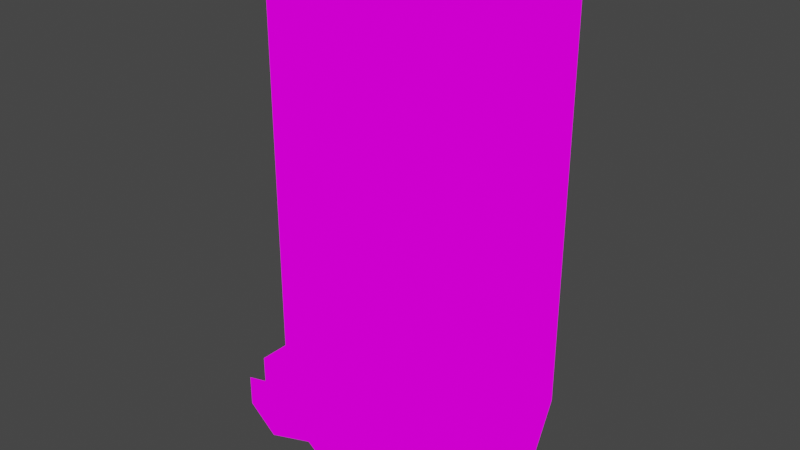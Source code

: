 # Source: waterDispenxser.blend  (saved by Blender 2.82.7; exported with 4.5.12 LTS)
import bpy
from mathutils import Matrix  # noqa: F401  (used for matrix-valued properties, if any)

bpy.ops.wm.read_factory_settings(use_empty=True)
scene = bpy.context.scene
scene.name = 'Scene'

# ---- collections
col_collection = bpy.data.collections.new('Collection'); scene.collection.children.link(col_collection)

# ---- images (referenced by path relative to the original .blend; pixels are not part of the script)
import os
ASSET_DIR = os.environ.get("B2B_ASSET_DIR", "")  # directory of the original .blend (textures are referenced by path, not embedded)
HERE = os.path.dirname(os.path.abspath(__file__))  # packed textures are extracted next to this script under _unpacked/

def load_image(name, relpath, width, height, colorspace="sRGB"):
    """Load a texture the original file referenced (path relative to the .blend, or extracted next to this script)."""
    p = next((c for c in (os.path.join(HERE, relpath), os.path.join(ASSET_DIR, relpath)) if relpath and os.path.exists(c)), "")
    if p:
        img = bpy.data.images.load(p, check_existing=True)
        img.name = name
    else:  # same state as the original file: an image datablock whose file is absent (Cycles renders it pink)
        img = bpy.data.images.new(name, width, height)
        img.source = "FILE"
        img.filepath = "//" + (relpath or name)
    img.colorspace_settings.name = colorspace
    return img
img_waterdispenser_png = load_image('waterDispenser.png', 'waterDispenser.png', 1024, 1024, 'sRGB')

# ---- materials (node trees are filled in below, after node groups)
mat_waterdispenser = bpy.data.materials.new('waterDispenser')
mat_waterdispenser.alpha_threshold = 0.0
mat_waterdispenser.use_transparent_shadow = False
mat_waterdispenser.line_color = (0.0, 0.0, 0.0, 1.0)

# ---- material node trees
mat_waterdispenser.use_nodes = True; mat_waterdispenser.node_tree.nodes.clear()
_N = mat_waterdispenser.node_tree.nodes; _L = mat_waterdispenser.node_tree.links
n0 = _N.new('ShaderNodeOutputMaterial'); n0.name = 'Material Output'; n0.location = (400, 0)
n1 = _N.new('ShaderNodeLightPath'); n1.name = 'Light Path'; n1.location = (0, 250)
n2 = _N.new('ShaderNodeBsdfTransparent'); n2.name = 'Transparent BSDF'; n2.location = (-200, -100)
n3 = _N.new('ShaderNodeEmission'); n3.name = 'Emission'; n3.location = (-200, -200)
n4 = _N.new('ShaderNodeMixShader'); n4.name = 'Mix Shader'; n4.location = (200, 0)
n5 = _N.new('ShaderNodeMixShader'); n5.name = 'Mix Shader.001'; n5.location = (0, -100)
n6 = _N.new('ShaderNodeTexImage'); n6.name = 'Image Texture'; n6.location = (-500, 100)
n6.image = img_waterdispenser_png
n6.interpolation = 'Closest'
_L.new(n6.outputs[0], n3.inputs[0])
_L.new(n6.outputs[1], n5.inputs[0])
_L.new(n2.outputs[0], n5.inputs[1])
_L.new(n2.outputs[0], n4.inputs[1])
_L.new(n3.outputs[0], n5.inputs[2])
_L.new(n5.outputs[0], n4.inputs[2])
_L.new(n1.outputs[0], n4.inputs[0])
_L.new(n4.outputs[0], n0.inputs[0])
n0.is_active_output = True

# ---- world
world_world = bpy.data.worlds.new('World'); scene.world = world_world
world_world.use_nodes = True; world_world.node_tree.nodes.clear()
_N = world_world.node_tree.nodes; _L = world_world.node_tree.links
n0 = _N.new('ShaderNodeOutputWorld'); n0.name = 'World Output'; n0.location = (300, 300)
n1 = _N.new('ShaderNodeBackground'); n1.name = 'Background'; n1.location = (10, 300)
n1.inputs[0].default_value = (0.05088, 0.05088, 0.05088, 1.0)
_L.new(n1.outputs[0], n0.inputs[0])
n0.is_active_output = True
world_world.color = (0.05088, 0.05088, 0.05088)
world_world.use_sun_shadow = False
world_world.sun_shadow_jitter_overblur = 0.0

# ---- meshes
me_cube = bpy.data.meshes.new('Cube')
me_cube.from_pydata([(-0.4634, 0.2134, 0.0), (-0.5518, -3.696e-17, 0.0), (0.05178, 0.0, 0.0), (-0.03661, 0.2134, 0.0), (-0.25, -0.3018, 0.0), (-0.03661, -0.2134, 0.0), (-0.03661, -0.2134, 0.75), (0.05178, 1.319e-08, 1.0), (-0.4634, -0.2134, 0.0), (0.05178, -1.319e-08, 0.25), (-0.03661, -0.2134, 0.25), (-0.4634, 0.2134, 1.0), (-0.4634, -0.2134, 0.25), (-0.25, -0.3018, 0.25), (-0.25, -0.3018, 0.5), (-0.25, 0.3018, 0.0), (-0.5518, 1.319e-08, 0.25), (-0.25, 0.0, 0.25), (-0.25, 0.0, 0.0), (-0.03661, 0.2134, 0.75), (-0.4634, -0.2134, 0.5), (0.05178, -7.015e-08, 0.5), (-0.25, -0.3018, 0.75), (-0.4634, -0.2134, 1.0), (-0.03661, -0.2134, 1.0), (-0.4634, -0.2134, 0.75), (-0.03661, -0.2134, 0.5), (-0.25, 0.3018, 0.25), (-0.03661, 0.2134, 1.0), (-0.4634, 0.2134, 0.75), (0.05178, 0.0, 0.75), (-0.03661, 0.2134, 0.25), (-0.03661, 0.2134, 0.5), (-0.5518, 7.015e-08, 0.5), (-0.25, 0.3018, 0.5), (-0.4634, 0.2134, 0.25), (-0.25, 0.3018, 0.75), (-0.25, -0.3018, 1.0), (-0.5518, -3.696e-17, 0.75), (-0.4634, 0.2134, 0.5), (-0.25, 0.3018, 1.0), (-0.5518, -1.319e-08, 1.0), (-0.25, 0.0, 1.0), (-0.07733, -0.1734, 0.6735), (-0.2488, 0.1733, 0.2717), (-0.2488, 0.2405, 0.8744), (-0.2488, 0.2405, 0.4726), (-0.1249, 0.122, 0.2717), (-0.006313, -0.001967, 0.4726), (-0.07733, 0.1695, 0.4726), (-0.4913, -0.001967, 0.6735), (-0.4913, -0.001967, 0.4726), (-0.2488, 0.2405, 0.6735), (-0.07733, 0.1695, 0.8744), (-0.3727, 0.122, 0.2717), (-0.424, -0.001967, 0.2717), (-0.07733, -0.1734, 0.8744), (-0.4202, 0.1695, 0.4726), (-0.4202, 0.1695, 0.6735), (-0.4202, 0.1695, 0.8744), (-0.006313, -0.001967, 0.8744), (-0.2488, -0.1772, 0.2717), (-0.3727, -0.1259, 0.2717), (-0.2488, -0.2444, 0.4726), (-0.07733, -0.1734, 0.4726), (-0.4202, -0.1734, 0.4726), (-0.2488, -0.2444, 0.6735), (-0.4202, -0.1734, 0.6735), (-0.2488, -0.2444, 0.8744), (-0.1249, -0.1259, 0.2717), (-0.07353, -0.001967, 0.2717), (-0.4202, -0.1734, 0.8744), (-0.07733, 0.1695, 0.6735), (-0.006313, -0.001967, 0.6735), (-0.4913, -0.001967, 0.8744), (-0.2488, -0.001967, 0.8744), (0.05178, -6.596e-09, 0.125), (-0.4634, 0.2134, 0.125), (-0.03661, -0.2134, 0.125), (-0.4634, -0.2134, 0.125), (-0.5518, 6.596e-09, 0.125), (-0.25, -0.3018, 0.125), (-0.25, 0.3018, 0.125), (-0.03661, 0.2134, 0.125), (0.05178, -9.893e-09, 0.1875), (-0.4634, 0.2134, 0.1875), (-0.03661, -0.2134, 0.1875), (-0.5518, 9.893e-09, 0.1875), (-0.25, -0.3018, 0.1875), (-0.4634, -0.2134, 0.1875), (-0.25, 0.3018, 0.1875), (-0.03661, 0.2134, 0.1875), (-0.4634, -0.2786, 0.1875), (-0.4634, -0.2786, 0.125), (-0.03661, -0.2786, 0.125), (-0.25, -0.367, 0.125), (-0.03661, -0.2786, 0.1875), (-0.25, -0.367, 0.1875), (-0.1433, 0.2576, 0.0), (-0.1433, -0.2576, 0.0), (-0.09911, 0.0, 0.0), (-0.1433, -0.2576, 0.125), (-0.1433, 0.2576, 0.125), (-0.1433, -0.2576, 0.1875), (-0.1433, 0.2576, 0.1875), (-0.1433, -0.3228, 0.125), (-0.1433, -0.3228, 0.1875), (-0.3567, 0.2576, 0.0), (-0.3567, -0.2576, 0.0), (-0.4009, -1.848e-17, 0.0), (-0.3567, -0.2576, 0.125), (-0.3567, 0.2576, 0.125), (-0.3567, -0.2576, 0.1875), (-0.3567, 0.2576, 0.1875), (-0.3567, -0.3228, 0.125), (-0.3567, -0.3228, 0.1875), (-0.1433, -0.4134, 0.1953), (-0.25, -0.4576, 0.1953), (-0.25, -0.4576, 0.2578), (-0.1433, -0.4134, 0.2578), (-0.3567, -0.4134, 0.1953), (-0.3567, -0.4134, 0.2578)], [], [(84, 91, 31, 9), (86, 84, 9, 10), (91, 104, 90, 27, 31), (90, 113, 85, 35, 27), (85, 87, 16, 35), (87, 89, 12, 16), (89, 112, 88, 13, 12), (88, 103, 86, 10, 13), (12, 13, 17, 16), (13, 10, 9, 17), (16, 17, 27, 35), (17, 9, 31, 27), (107, 15, 18, 109), (98, 3, 2, 100), (109, 18, 4, 108), (100, 2, 5, 99), (12, 13, 14, 20), (13, 10, 26, 14), (20, 14, 22, 25), (14, 26, 6, 22), (25, 22, 37, 23), (22, 6, 24, 37), (10, 9, 21, 26), (9, 31, 32, 21), (26, 21, 30, 6), (21, 32, 19, 30), (6, 30, 7, 24), (30, 19, 28, 7), (31, 27, 34, 32), (27, 35, 39, 34), (32, 34, 36, 19), (34, 39, 29, 36), (19, 36, 40, 28), (36, 29, 11, 40), (35, 16, 33, 39), (16, 12, 20, 33), (39, 33, 38, 29), (33, 20, 25, 38), (29, 38, 41, 11), (38, 25, 23, 41), (11, 41, 42, 40), (41, 23, 37, 42), (40, 42, 7, 28), (42, 37, 24, 7), (47, 44, 46, 49), (44, 54, 57, 46), (49, 46, 52, 72), (46, 57, 58, 52), (72, 52, 45, 53), (52, 58, 59, 45), (54, 55, 51, 57), (55, 62, 65, 51), (57, 51, 50, 58), (51, 65, 67, 50), (58, 50, 74, 59), (50, 67, 71, 74), (62, 61, 63, 65), (61, 69, 64, 63), (65, 63, 66, 67), (63, 64, 43, 66), (67, 66, 68, 71), (66, 43, 56, 68), (69, 70, 48, 64), (70, 47, 49, 48), (64, 48, 73, 43), (48, 49, 72, 73), (43, 73, 60, 56), (73, 72, 53, 60), (71, 68, 75, 74), (68, 56, 60, 75), (74, 75, 45, 59), (75, 60, 53, 45), (99, 5, 78, 101), (108, 4, 81, 110), (1, 8, 79, 80), (0, 1, 80, 77), (107, 0, 77, 111), (98, 15, 82, 102), (5, 2, 76, 78), (2, 3, 83, 76), (110, 81, 95, 114), (103, 88, 97, 106), (80, 79, 89, 87), (77, 80, 87, 85), (111, 77, 85, 113), (102, 82, 90, 104), (78, 76, 84, 86), (76, 83, 91, 84), (105, 94, 96, 106), (105, 106, 119, 116), (78, 86, 96, 94), (112, 89, 92, 115), (89, 79, 93, 92), (101, 78, 94, 105), (81, 101, 105, 95), (97, 115, 121, 118), (83, 102, 104, 91), (86, 103, 106, 96), (3, 98, 102, 83), (4, 99, 101, 81), (18, 100, 99, 4), (15, 98, 100, 18), (88, 112, 115, 97), (93, 114, 115, 92), (82, 111, 113, 90), (79, 110, 114, 93), (15, 107, 111, 82), (8, 108, 110, 79), (1, 109, 108, 8), (0, 107, 109, 1), (120, 117, 118, 121), (117, 116, 119, 118), (106, 97, 118, 119), (114, 95, 117, 120), (95, 105, 116, 117), (115, 114, 120, 121)])
_uv = me_cube.uv_layers.new(name='UVMap')
_uv.uv.foreach_set('vector', [0.4167, 0.4371, 0.4997, 0.4371, 0.4997, 0.4992, 0.4169, 0.4992, 0.3336, 0.4371, 0.4167, 0.4371, 0.4164, 0.4992, 0.3336, 0.4992, 0.3336, 0.4371, 0.3751, 0.4371, 0.4167, 0.4371, 0.4164, 0.4992, 0.3336, 0.4992, 0.4167, 0.4371, 0.4582, 0.4371, 0.4997, 0.4371, 0.4997, 0.4992, 0.4169, 0.4992, 0.3336, 0.4371, 0.4167, 0.4371, 0.4164, 0.4992, 0.3336, 0.4992, 0.4167, 0.4371, 0.4997, 0.4371, 0.4997, 0.4992, 0.4169, 0.4992, 0.3336, 0.4371, 0.3751, 0.4371, 0.4167, 0.4371, 0.4164, 0.4992, 0.3336, 0.4992, 0.4167, 0.4371, 0.4582, 0.4371, 0.4997, 0.4371, 0.4997, 0.4992, 0.4169, 0.4992, 0.3336, 0.5008, 0.4164, 0.5008, 0.4164, 0.7492, 0.3336, 0.7492, 0.4169, 0.5008, 0.4997, 0.5008, 0.4997, 0.7492, 0.4169, 0.7492, 0.3336, 0.7508, 0.4164, 0.7508, 0.4164, 0.9992, 0.3336, 0.9992, 0.4169, 0.7508, 0.4997, 0.7508, 0.4997, 0.9992, 0.4169, 0.9992, 0.375, 0.5008, 0.4164, 0.5008, 0.4164, 0.7492, 0.375, 0.75, 0.4583, 0.5008, 0.4997, 0.5008, 0.4997, 0.7492, 0.4583, 0.75, 0.375, 0.75, 0.4164, 0.7508, 0.4164, 0.9992, 0.375, 0.9992, 0.4583, 0.75, 0.4997, 0.7508, 0.4997, 0.9992, 0.4583, 0.9992, 0.5003, 0.2508, 0.5831, 0.2508, 0.5831, 0.4992, 0.5003, 0.4992, 0.5836, 0.2508, 0.6664, 0.2508, 0.6664, 0.4992, 0.5836, 0.4992, 0.5003, 0.5008, 0.5831, 0.5008, 0.5831, 0.7492, 0.5003, 0.7492, 0.5836, 0.5008, 0.6664, 0.5008, 0.6664, 0.7492, 0.5836, 0.7492, 0.5003, 0.7508, 0.5831, 0.7508, 0.5831, 0.9992, 0.5003, 0.9992, 0.5836, 0.7508, 0.6664, 0.7508, 0.6664, 0.9992, 0.5836, 0.9992, 0.5003, 0.2508, 0.5831, 0.2508, 0.5831, 0.4992, 0.5003, 0.4992, 0.5836, 0.2508, 0.6664, 0.2508, 0.6664, 0.4992, 0.5836, 0.4992, 0.5003, 0.5008, 0.5831, 0.5008, 0.5831, 0.7492, 0.5003, 0.7492, 0.5836, 0.5008, 0.6664, 0.5008, 0.6664, 0.7492, 0.5836, 0.7492, 0.5003, 0.7508, 0.5831, 0.7508, 0.5831, 0.9992, 0.5003, 0.9992, 0.5836, 0.7508, 0.6664, 0.7508, 0.6664, 0.9992, 0.5836, 0.9992, 0.5003, 0.2508, 0.5831, 0.2508, 0.5831, 0.4992, 0.5003, 0.4992, 0.5836, 0.2508, 0.6664, 0.2508, 0.6664, 0.4992, 0.5836, 0.4992, 0.5003, 0.5008, 0.5831, 0.5008, 0.5831, 0.7492, 0.5003, 0.7492, 0.5836, 0.5008, 0.6664, 0.5008, 0.6664, 0.7492, 0.5836, 0.7492, 0.5003, 0.7508, 0.5831, 0.7508, 0.5831, 0.9992, 0.5003, 0.9992, 0.5836, 0.7508, 0.6664, 0.7508, 0.6664, 0.9992, 0.5836, 0.9992, 0.5003, 0.2508, 0.5831, 0.2508, 0.5831, 0.4992, 0.5003, 0.4992, 0.5836, 0.2508, 0.6664, 0.2508, 0.6664, 0.4992, 0.5836, 0.4992, 0.5003, 0.5008, 0.5831, 0.5008, 0.5831, 0.7492, 0.5003, 0.7492, 0.5836, 0.5008, 0.6664, 0.5008, 0.6664, 0.7492, 0.5836, 0.7492, 0.5003, 0.7508, 0.5831, 0.7508, 0.5831, 0.9992, 0.5003, 0.9992, 0.5836, 0.7508, 0.6664, 0.7508, 0.6664, 0.9992, 0.5836, 0.9992, 0.5003, 0.5008, 0.5831, 0.5008, 0.5831, 0.7492, 0.5003, 0.7492, 0.5836, 0.5008, 0.6664, 0.5008, 0.6664, 0.7492, 0.5836, 0.7492, 0.5003, 0.7508, 0.5831, 0.7508, 0.5831, 0.9992, 0.5003, 0.9992, 0.5836, 0.7508, 0.6664, 0.7508, 0.6664, 0.9992, 0.5836, 0.9992, 0.6669, 0.2508, 0.7497, 0.2508, 0.7497, 0.4992, 0.6669, 0.4992, 0.7503, 0.2508, 0.8331, 0.2508, 0.8331, 0.4992, 0.7503, 0.4992, 0.6669, 0.5008, 0.7497, 0.5008, 0.7497, 0.7492, 0.6669, 0.7492, 0.7503, 0.5008, 0.8331, 0.5008, 0.8331, 0.7492, 0.7503, 0.7492, 0.6669, 0.7508, 0.7497, 0.7508, 0.7497, 0.9992, 0.6669, 0.9992, 0.7503, 0.7508, 0.8331, 0.7508, 0.8331, 0.9992, 0.7503, 0.9992, 0.8336, 0.2508, 0.9164, 0.2508, 0.9164, 0.4992, 0.8336, 0.4992, 0.9169, 0.2508, 0.9997, 0.2508, 0.9997, 0.4992, 0.9169, 0.4992, 0.8336, 0.5008, 0.9164, 0.5008, 0.9164, 0.7492, 0.8336, 0.7492, 0.9169, 0.5008, 0.9997, 0.5008, 0.9997, 0.7492, 0.9169, 0.7492, 0.8336, 0.7508, 0.9164, 0.7508, 0.9164, 0.9992, 0.8336, 0.9992, 0.9169, 0.7508, 0.9997, 0.7508, 0.9997, 0.9992, 0.9169, 0.9992, 0.8336, 0.2508, 0.9164, 0.2508, 0.9164, 0.4992, 0.8336, 0.4992, 0.9169, 0.2508, 0.9997, 0.2508, 0.9997, 0.4992, 0.9169, 0.4992, 0.8336, 0.5008, 0.9164, 0.5008, 0.9164, 0.7492, 0.8336, 0.7492, 0.9169, 0.5008, 0.9997, 0.5008, 0.9997, 0.7492, 0.9169, 0.7492, 0.8336, 0.7508, 0.9164, 0.7508, 0.9164, 0.9992, 0.8336, 0.9992, 0.9169, 0.7508, 0.9997, 0.7508, 0.9997, 0.9992, 0.9169, 0.9992, 0.6669, 0.2508, 0.7497, 0.2508, 0.7497, 0.4992, 0.6669, 0.4992, 0.7503, 0.2508, 0.8331, 0.2508, 0.8331, 0.4992, 0.7503, 0.4992, 0.6669, 0.5008, 0.7497, 0.5008, 0.7497, 0.7492, 0.6669, 0.7492, 0.7503, 0.5008, 0.8331, 0.5008, 0.8331, 0.7492, 0.7503, 0.7492, 0.6669, 0.7508, 0.7497, 0.7508, 0.7497, 0.9992, 0.6669, 0.9992, 0.7503, 0.7508, 0.8331, 0.7508, 0.8331, 0.9992, 0.7503, 0.9992, 0.6669, 0.5008, 0.7497, 0.5008, 0.7497, 0.7492, 0.6669, 0.7492, 0.7503, 0.5008, 0.8331, 0.5008, 0.8331, 0.7492, 0.7503, 0.7492, 0.8331, 0.7492, 0.7503, 0.7492, 0.7503, 0.5008, 0.8331, 0.5008, 0.7497, 0.7492, 0.6669, 0.7492, 0.6669, 0.5008, 0.7497, 0.5008, 0.4583, 0.2508, 0.4997, 0.2508, 0.4997, 0.375, 0.4582, 0.375, 0.375, 0.2508, 0.4164, 0.2508, 0.4167, 0.375, 0.3751, 0.375, 0.4169, 0.2508, 0.4997, 0.2508, 0.4997, 0.375, 0.4167, 0.375, 0.3336, 0.2508, 0.4164, 0.2508, 0.4167, 0.375, 0.3336, 0.375, 0.4583, 0.2508, 0.4997, 0.2508, 0.4997, 0.375, 0.4582, 0.375, 0.375, 0.2508, 0.4164, 0.2508, 0.4167, 0.375, 0.3751, 0.375, 0.3336, 0.2508, 0.4164, 0.2508, 0.4167, 0.375, 0.3336, 0.375, 0.4169, 0.2508, 0.4997, 0.2508, 0.4997, 0.375, 0.4167, 0.375, 0.3751, 0.375, 0.4167, 0.375, 0.4167, 0.375, 0.3751, 0.375, 0.4582, 0.4371, 0.4167, 0.4371, 0.4167, 0.4371, 0.4582, 0.4371, 0.4167, 0.375, 0.4997, 0.375, 0.4997, 0.4371, 0.4167, 0.4371, 0.3336, 0.375, 0.4167, 0.375, 0.4167, 0.4371, 0.3336, 0.4371, 0.4582, 0.375, 0.4997, 0.375, 0.4997, 0.4371, 0.4582, 0.4371, 0.3751, 0.375, 0.4167, 0.375, 0.4167, 0.4371, 0.3751, 0.4371, 0.3336, 0.375, 0.4167, 0.375, 0.4167, 0.4371, 0.3336, 0.4371, 0.4167, 0.375, 0.4997, 0.375, 0.4997, 0.4371, 0.4167, 0.4371, 0.4582, 0.375, 0.4997, 0.375, 0.4997, 0.4371, 0.4582, 0.4371, 0.4582, 0.375, 0.4582, 0.4371, 0.4582, 0.4371, 0.4582, 0.375, 0.3336, 0.375, 0.3336, 0.4371, 0.3336, 0.4371, 0.3336, 0.375, 0.3751, 0.4371, 0.3336, 0.4371, 0.3336, 0.4371, 0.3751, 0.4371, 0.4997, 0.4371, 0.4997, 0.375, 0.4997, 0.375, 0.4997, 0.4371, 0.4582, 0.375, 0.4997, 0.375, 0.4997, 0.375, 0.4582, 0.375, 0.4167, 0.375, 0.4582, 0.375, 0.4582, 0.375, 0.4167, 0.375, 0.4167, 0.4371, 0.3751, 0.4371, 0.3751, 0.4371, 0.4167, 0.4371, 0.3336, 0.375, 0.3751, 0.375, 0.3751, 0.4371, 0.3336, 0.4371, 0.4997, 0.4371, 0.4582, 0.4371, 0.4582, 0.4371, 0.4997, 0.4371, 0.3336, 0.2508, 0.375, 0.2508, 0.3751, 0.375, 0.3336, 0.375, 0.4169, 0.2508, 0.4583, 0.2508, 0.4582, 0.375, 0.4167, 0.375, 0.4169, 0.7508, 0.4583, 0.75, 0.4583, 0.9992, 0.4169, 0.9992, 0.4169, 0.5008, 0.4583, 0.5008, 0.4583, 0.75, 0.4169, 0.7492, 0.4167, 0.4371, 0.3751, 0.4371, 0.3751, 0.4371, 0.4167, 0.4371, 0.3336, 0.375, 0.3751, 0.375, 0.3751, 0.4371, 0.3336, 0.4371, 0.4167, 0.375, 0.4582, 0.375, 0.4582, 0.4371, 0.4167, 0.4371, 0.3336, 0.375, 0.3751, 0.375, 0.3751, 0.375, 0.3336, 0.375, 0.4169, 0.2508, 0.4583, 0.2508, 0.4582, 0.375, 0.4167, 0.375, 0.3336, 0.2508, 0.375, 0.2508, 0.3751, 0.375, 0.3336, 0.375, 0.3336, 0.7508, 0.375, 0.75, 0.375, 0.9992, 0.3336, 0.9992, 0.3336, 0.5008, 0.375, 0.5008, 0.375, 0.75, 0.3336, 0.7492, 0.3751, 0.375, 0.4167, 0.375, 0.4167, 0.4371, 0.3751, 0.4371, 0.4167, 0.375, 0.4582, 0.375, 0.4582, 0.4371, 0.4167, 0.4371, 0.4582, 0.4371, 0.4167, 0.4371, 0.4167, 0.4371, 0.4582, 0.4371, 0.3751, 0.375, 0.4167, 0.375, 0.4167, 0.375, 0.3751, 0.375, 0.4167, 0.375, 0.4582, 0.375, 0.4582, 0.375, 0.4167, 0.375, 0.3751, 0.4371, 0.3751, 0.375, 0.3751, 0.375, 0.3751, 0.4371])
me_cube.materials.append(mat_waterdispenser)
me_cube.use_remesh_preserve_volume = False
me_cube.use_remesh_preserve_attributes = False
me_cube.use_mirror_vertex_groups = False
me_cube.update()

# ---- objects
ob_cube = bpy.data.objects.new('Cube', me_cube)

# ---- transforms, parenting, visibility, modifiers, constraints
ob_cube.location = (0.0, 0.0, 0.0)
ob_cube.lock_rotations_4d = False
ob_cube.empty_display_type = 'ARROWS'
ob_cube.lineart.crease_threshold = 0.0

# ---- collection membership
col_collection.objects.link(ob_cube)

# ---- scene / render settings (as saved in the file)
scene.frame_start = 1; scene.frame_end = 250; scene.frame_set(1)
scene.render.engine = 'BLENDER_EEVEE_NEXT'
scene.cycles.use_denoising = False
scene.cycles.samples = 128
scene.cycles.sampling_pattern = 'TABULATED_SOBOL'
scene.cycles.use_adaptive_sampling = False
scene.cycles.use_light_tree = False
scene.view_settings.view_transform = 'Filmic'
bpy.context.view_layer.update()

# ---- added for rendering (the .blend has no active camera): camera
cam_auto = bpy.data.cameras.new('AutoCamera')
cam_auto.lens = 50.0
cam_auto.sensor_width = 36.0
cam_auto.clip_end = 1000.0
ob_auto_camera = bpy.data.objects.new('AutoCamera', cam_auto)
scene.collection.objects.link(ob_auto_camera)
ob_auto_camera.location = (1.03901, -1.62475, 1.53121)
ob_auto_camera.rotation_euler = (1.09748, -7.21219e-08, 0.694738)
scene.camera = ob_auto_camera
bpy.context.view_layer.update()
